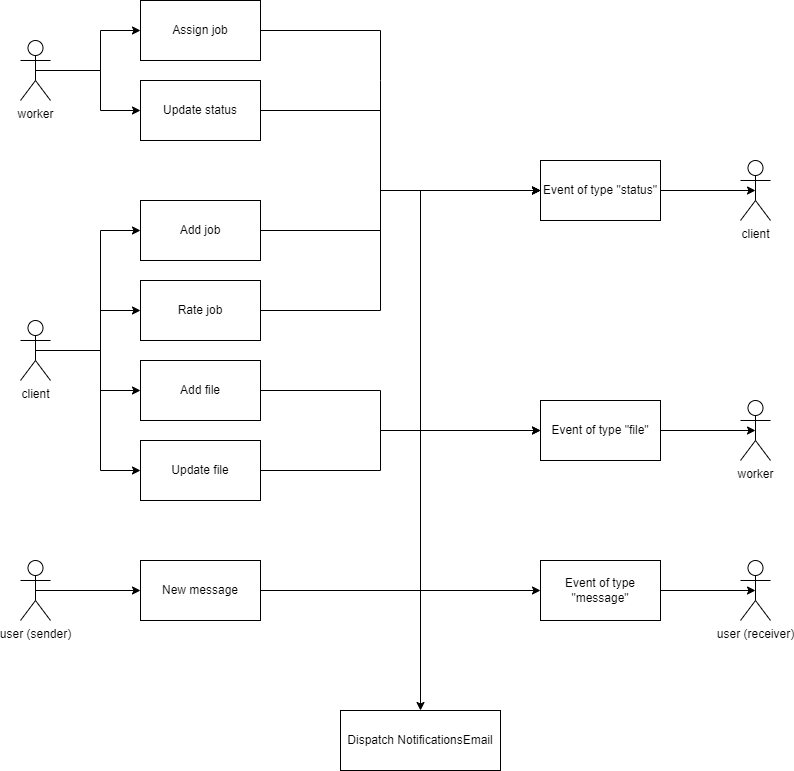

The diagram above was exported from draw.io. Its source (the exported page's mxGraphModel, read from the mxfile embedded in the PNG):
<mxGraphModel dx="2062" dy="1217" grid="1" gridSize="10" guides="1" tooltips="1" connect="1" arrows="1" fold="1" page="1" pageScale="1" pageWidth="850" pageHeight="1100" math="0" shadow="0">
  <root>
    <mxCell id="0" />
    <mxCell id="1" parent="0" />
    <mxCell id="j9xGND9SXiZxD50vE05Z-17" style="edgeStyle=orthogonalEdgeStyle;rounded=0;orthogonalLoop=1;jettySize=auto;html=1;exitX=0.5;exitY=0.5;exitDx=0;exitDy=0;exitPerimeter=0;entryX=0;entryY=0.5;entryDx=0;entryDy=0;" parent="1" source="zXY7Ys62ZL8aWyL0C9YG-2" target="j9xGND9SXiZxD50vE05Z-11" edge="1">
      <mxGeometry relative="1" as="geometry">
        <Array as="points">
          <mxPoint x="120" y="80" />
          <mxPoint x="120" y="120" />
        </Array>
      </mxGeometry>
    </mxCell>
    <mxCell id="zXY7Ys62ZL8aWyL0C9YG-2" value="worker" style="shape=umlActor;verticalLabelPosition=bottom;verticalAlign=top;html=1;outlineConnect=0;" parent="1" vertex="1">
      <mxGeometry x="40" y="50" width="30" height="60" as="geometry" />
    </mxCell>
    <mxCell id="j9xGND9SXiZxD50vE05Z-29" style="edgeStyle=orthogonalEdgeStyle;rounded=0;orthogonalLoop=1;jettySize=auto;html=1;exitX=1;exitY=0.5;exitDx=0;exitDy=0;entryX=0.5;entryY=0.5;entryDx=0;entryDy=0;entryPerimeter=0;" parent="1" source="zXY7Ys62ZL8aWyL0C9YG-8" target="j9xGND9SXiZxD50vE05Z-28" edge="1">
      <mxGeometry relative="1" as="geometry" />
    </mxCell>
    <mxCell id="zXY7Ys62ZL8aWyL0C9YG-8" value="Event of type &quot;status&quot;" style="rounded=0;whiteSpace=wrap;html=1;" parent="1" vertex="1">
      <mxGeometry x="560" y="170" width="120" height="60" as="geometry" />
    </mxCell>
    <mxCell id="j9xGND9SXiZxD50vE05Z-2" value="Dispatch NotificationsEmail" style="rounded=0;whiteSpace=wrap;html=1;" parent="1" vertex="1">
      <mxGeometry x="360" y="720" width="160" height="60" as="geometry" />
    </mxCell>
    <mxCell id="j9xGND9SXiZxD50vE05Z-18" style="edgeStyle=orthogonalEdgeStyle;rounded=0;orthogonalLoop=1;jettySize=auto;html=1;exitX=0.5;exitY=0.5;exitDx=0;exitDy=0;exitPerimeter=0;entryX=0;entryY=0.5;entryDx=0;entryDy=0;" parent="1" source="j9xGND9SXiZxD50vE05Z-3" target="j9xGND9SXiZxD50vE05Z-12" edge="1">
      <mxGeometry relative="1" as="geometry">
        <Array as="points">
          <mxPoint x="120" y="360" />
          <mxPoint x="120" y="400" />
        </Array>
      </mxGeometry>
    </mxCell>
    <mxCell id="j9xGND9SXiZxD50vE05Z-3" value="client&lt;br&gt;" style="shape=umlActor;verticalLabelPosition=bottom;verticalAlign=top;html=1;outlineConnect=0;" parent="1" vertex="1">
      <mxGeometry x="40" y="330" width="30" height="60" as="geometry" />
    </mxCell>
    <mxCell id="j9xGND9SXiZxD50vE05Z-33" style="edgeStyle=orthogonalEdgeStyle;rounded=0;orthogonalLoop=1;jettySize=auto;html=1;exitX=1;exitY=0.5;exitDx=0;exitDy=0;entryX=0.5;entryY=0.5;entryDx=0;entryDy=0;entryPerimeter=0;" parent="1" source="j9xGND9SXiZxD50vE05Z-6" target="j9xGND9SXiZxD50vE05Z-32" edge="1">
      <mxGeometry relative="1" as="geometry" />
    </mxCell>
    <mxCell id="j9xGND9SXiZxD50vE05Z-6" value="Event of type &quot;message&quot;" style="rounded=0;whiteSpace=wrap;html=1;" parent="1" vertex="1">
      <mxGeometry x="560" y="570" width="120" height="60" as="geometry" />
    </mxCell>
    <mxCell id="j9xGND9SXiZxD50vE05Z-22" style="edgeStyle=orthogonalEdgeStyle;rounded=0;orthogonalLoop=1;jettySize=auto;html=1;exitX=1;exitY=0.5;exitDx=0;exitDy=0;entryX=0;entryY=0.5;entryDx=0;entryDy=0;" parent="1" source="j9xGND9SXiZxD50vE05Z-11" target="zXY7Ys62ZL8aWyL0C9YG-8" edge="1">
      <mxGeometry relative="1" as="geometry">
        <Array as="points">
          <mxPoint x="400" y="120" />
          <mxPoint x="400" y="200" />
        </Array>
      </mxGeometry>
    </mxCell>
    <mxCell id="j9xGND9SXiZxD50vE05Z-11" value="Update status" style="rounded=0;whiteSpace=wrap;html=1;" parent="1" vertex="1">
      <mxGeometry x="160" y="90" width="120" height="60" as="geometry" />
    </mxCell>
    <mxCell id="j9xGND9SXiZxD50vE05Z-23" style="edgeStyle=orthogonalEdgeStyle;rounded=0;orthogonalLoop=1;jettySize=auto;html=1;exitX=1;exitY=0.5;exitDx=0;exitDy=0;entryX=0;entryY=0.5;entryDx=0;entryDy=0;" parent="1" source="j9xGND9SXiZxD50vE05Z-12" target="j9xGND9SXiZxD50vE05Z-21" edge="1">
      <mxGeometry relative="1" as="geometry">
        <Array as="points">
          <mxPoint x="400" y="400" />
          <mxPoint x="400" y="440" />
        </Array>
      </mxGeometry>
    </mxCell>
    <mxCell id="j9xGND9SXiZxD50vE05Z-12" value="Add file" style="rounded=0;whiteSpace=wrap;html=1;" parent="1" vertex="1">
      <mxGeometry x="160" y="370" width="120" height="60" as="geometry" />
    </mxCell>
    <mxCell id="j9xGND9SXiZxD50vE05Z-20" style="edgeStyle=orthogonalEdgeStyle;rounded=0;orthogonalLoop=1;jettySize=auto;html=1;exitX=0.5;exitY=0.5;exitDx=0;exitDy=0;exitPerimeter=0;entryX=0;entryY=0.5;entryDx=0;entryDy=0;" parent="1" source="j9xGND9SXiZxD50vE05Z-13" target="j9xGND9SXiZxD50vE05Z-19" edge="1">
      <mxGeometry relative="1" as="geometry" />
    </mxCell>
    <mxCell id="j9xGND9SXiZxD50vE05Z-13" value="user (sender)" style="shape=umlActor;verticalLabelPosition=bottom;verticalAlign=top;html=1;outlineConnect=0;" parent="1" vertex="1">
      <mxGeometry x="40" y="570" width="30" height="60" as="geometry" />
    </mxCell>
    <mxCell id="j9xGND9SXiZxD50vE05Z-24" style="edgeStyle=orthogonalEdgeStyle;rounded=0;orthogonalLoop=1;jettySize=auto;html=1;exitX=1;exitY=0.5;exitDx=0;exitDy=0;entryX=0;entryY=0.5;entryDx=0;entryDy=0;" parent="1" source="j9xGND9SXiZxD50vE05Z-19" target="j9xGND9SXiZxD50vE05Z-6" edge="1">
      <mxGeometry relative="1" as="geometry" />
    </mxCell>
    <mxCell id="j9xGND9SXiZxD50vE05Z-19" value="New message" style="rounded=0;whiteSpace=wrap;html=1;" parent="1" vertex="1">
      <mxGeometry x="160" y="570" width="120" height="60" as="geometry" />
    </mxCell>
    <mxCell id="j9xGND9SXiZxD50vE05Z-31" style="edgeStyle=orthogonalEdgeStyle;rounded=0;orthogonalLoop=1;jettySize=auto;html=1;exitX=1;exitY=0.5;exitDx=0;exitDy=0;entryX=0.5;entryY=0.5;entryDx=0;entryDy=0;entryPerimeter=0;" parent="1" source="j9xGND9SXiZxD50vE05Z-21" target="j9xGND9SXiZxD50vE05Z-30" edge="1">
      <mxGeometry relative="1" as="geometry" />
    </mxCell>
    <mxCell id="j9xGND9SXiZxD50vE05Z-21" value="Event of type &quot;file&quot;" style="rounded=0;whiteSpace=wrap;html=1;" parent="1" vertex="1">
      <mxGeometry x="560" y="410" width="120" height="60" as="geometry" />
    </mxCell>
    <mxCell id="j9xGND9SXiZxD50vE05Z-28" value="client&lt;br&gt;" style="shape=umlActor;verticalLabelPosition=bottom;verticalAlign=top;html=1;outlineConnect=0;" parent="1" vertex="1">
      <mxGeometry x="760" y="170" width="30" height="60" as="geometry" />
    </mxCell>
    <mxCell id="j9xGND9SXiZxD50vE05Z-30" value="worker" style="shape=umlActor;verticalLabelPosition=bottom;verticalAlign=top;html=1;outlineConnect=0;" parent="1" vertex="1">
      <mxGeometry x="760" y="410" width="30" height="60" as="geometry" />
    </mxCell>
    <mxCell id="j9xGND9SXiZxD50vE05Z-32" value="user (receiver)" style="shape=umlActor;verticalLabelPosition=bottom;verticalAlign=top;html=1;outlineConnect=0;" parent="1" vertex="1">
      <mxGeometry x="760" y="570" width="30" height="60" as="geometry" />
    </mxCell>
    <mxCell id="_GVddoAONV7fu50ydyXD-1" value="Update file" style="rounded=0;whiteSpace=wrap;html=1;" parent="1" vertex="1">
      <mxGeometry x="160" y="450" width="120" height="60" as="geometry" />
    </mxCell>
    <mxCell id="_GVddoAONV7fu50ydyXD-2" style="edgeStyle=orthogonalEdgeStyle;rounded=0;orthogonalLoop=1;jettySize=auto;html=1;exitX=0.5;exitY=0.5;exitDx=0;exitDy=0;exitPerimeter=0;entryX=0;entryY=0.5;entryDx=0;entryDy=0;" parent="1" source="j9xGND9SXiZxD50vE05Z-3" target="_GVddoAONV7fu50ydyXD-1" edge="1">
      <mxGeometry relative="1" as="geometry">
        <mxPoint x="65" y="530" as="sourcePoint" />
        <mxPoint x="170" y="470" as="targetPoint" />
        <Array as="points">
          <mxPoint x="120" y="360" />
          <mxPoint x="120" y="480" />
        </Array>
      </mxGeometry>
    </mxCell>
    <mxCell id="_GVddoAONV7fu50ydyXD-3" value="Add job" style="rounded=0;whiteSpace=wrap;html=1;" parent="1" vertex="1">
      <mxGeometry x="160" y="210" width="120" height="60" as="geometry" />
    </mxCell>
    <mxCell id="_GVddoAONV7fu50ydyXD-4" value="" style="endArrow=classic;html=1;rounded=0;entryX=0;entryY=0.5;entryDx=0;entryDy=0;exitX=1;exitY=0.5;exitDx=0;exitDy=0;" parent="1" source="_GVddoAONV7fu50ydyXD-3" target="zXY7Ys62ZL8aWyL0C9YG-8" edge="1">
      <mxGeometry width="50" height="50" relative="1" as="geometry">
        <mxPoint x="820" y="440" as="sourcePoint" />
        <mxPoint x="870" y="390" as="targetPoint" />
        <Array as="points">
          <mxPoint x="400" y="240" />
          <mxPoint x="400" y="200" />
        </Array>
      </mxGeometry>
    </mxCell>
    <mxCell id="_GVddoAONV7fu50ydyXD-5" value="Assign job" style="rounded=0;whiteSpace=wrap;html=1;" parent="1" vertex="1">
      <mxGeometry x="160" y="10" width="120" height="60" as="geometry" />
    </mxCell>
    <mxCell id="_GVddoAONV7fu50ydyXD-6" value="Rate job" style="rounded=0;whiteSpace=wrap;html=1;" parent="1" vertex="1">
      <mxGeometry x="160" y="290" width="120" height="60" as="geometry" />
    </mxCell>
    <mxCell id="_GVddoAONV7fu50ydyXD-8" value="" style="endArrow=classic;html=1;rounded=0;entryX=0;entryY=0.5;entryDx=0;entryDy=0;exitX=0.5;exitY=0.5;exitDx=0;exitDy=0;exitPerimeter=0;" parent="1" source="j9xGND9SXiZxD50vE05Z-3" target="_GVddoAONV7fu50ydyXD-6" edge="1">
      <mxGeometry width="50" height="50" relative="1" as="geometry">
        <mxPoint x="820" y="440" as="sourcePoint" />
        <mxPoint x="870" y="390" as="targetPoint" />
        <Array as="points">
          <mxPoint x="120" y="360" />
          <mxPoint x="120" y="320" />
        </Array>
      </mxGeometry>
    </mxCell>
    <mxCell id="_GVddoAONV7fu50ydyXD-9" value="" style="endArrow=classic;html=1;rounded=0;entryX=0;entryY=0.5;entryDx=0;entryDy=0;" parent="1" source="j9xGND9SXiZxD50vE05Z-3" target="_GVddoAONV7fu50ydyXD-3" edge="1">
      <mxGeometry width="50" height="50" relative="1" as="geometry">
        <mxPoint x="65" y="530" as="sourcePoint" />
        <mxPoint x="170" y="370" as="targetPoint" />
        <Array as="points">
          <mxPoint x="120" y="360" />
          <mxPoint x="120" y="240" />
        </Array>
      </mxGeometry>
    </mxCell>
    <mxCell id="_GVddoAONV7fu50ydyXD-12" value="" style="endArrow=classic;html=1;rounded=0;entryX=0;entryY=0.5;entryDx=0;entryDy=0;exitX=0.5;exitY=0.5;exitDx=0;exitDy=0;exitPerimeter=0;" parent="1" source="zXY7Ys62ZL8aWyL0C9YG-2" target="_GVddoAONV7fu50ydyXD-5" edge="1">
      <mxGeometry width="50" height="50" relative="1" as="geometry">
        <mxPoint x="820" y="440" as="sourcePoint" />
        <mxPoint x="870" y="390" as="targetPoint" />
        <Array as="points">
          <mxPoint x="120" y="80" />
          <mxPoint x="120" y="40" />
        </Array>
      </mxGeometry>
    </mxCell>
    <mxCell id="_GVddoAONV7fu50ydyXD-15" value="" style="endArrow=classic;html=1;rounded=0;entryX=0;entryY=0.5;entryDx=0;entryDy=0;exitX=1;exitY=0.5;exitDx=0;exitDy=0;" parent="1" source="_GVddoAONV7fu50ydyXD-1" target="j9xGND9SXiZxD50vE05Z-21" edge="1">
      <mxGeometry width="50" height="50" relative="1" as="geometry">
        <mxPoint x="820" y="440" as="sourcePoint" />
        <mxPoint x="870" y="390" as="targetPoint" />
        <Array as="points">
          <mxPoint x="400" y="480" />
          <mxPoint x="400" y="440" />
        </Array>
      </mxGeometry>
    </mxCell>
    <mxCell id="_GVddoAONV7fu50ydyXD-16" value="" style="endArrow=classic;html=1;rounded=0;entryX=0;entryY=0.5;entryDx=0;entryDy=0;exitX=1;exitY=0.5;exitDx=0;exitDy=0;" parent="1" source="_GVddoAONV7fu50ydyXD-5" target="zXY7Ys62ZL8aWyL0C9YG-8" edge="1">
      <mxGeometry width="50" height="50" relative="1" as="geometry">
        <mxPoint x="820" y="440" as="sourcePoint" />
        <mxPoint x="870" y="390" as="targetPoint" />
        <Array as="points">
          <mxPoint x="400" y="40" />
          <mxPoint x="400" y="90" />
          <mxPoint x="400" y="200" />
        </Array>
      </mxGeometry>
    </mxCell>
    <mxCell id="_GVddoAONV7fu50ydyXD-17" value="" style="endArrow=classic;html=1;rounded=0;entryX=0;entryY=0.5;entryDx=0;entryDy=0;exitX=1;exitY=0.5;exitDx=0;exitDy=0;" parent="1" source="_GVddoAONV7fu50ydyXD-6" target="zXY7Ys62ZL8aWyL0C9YG-8" edge="1">
      <mxGeometry width="50" height="50" relative="1" as="geometry">
        <mxPoint x="820" y="440" as="sourcePoint" />
        <mxPoint x="540" y="230" as="targetPoint" />
        <Array as="points">
          <mxPoint x="400" y="320" />
          <mxPoint x="400" y="200" />
        </Array>
      </mxGeometry>
    </mxCell>
    <mxCell id="_GVddoAONV7fu50ydyXD-18" value="" style="endArrow=classic;html=1;rounded=0;entryX=0.5;entryY=0;entryDx=0;entryDy=0;" parent="1" target="j9xGND9SXiZxD50vE05Z-2" edge="1">
      <mxGeometry width="50" height="50" relative="1" as="geometry">
        <mxPoint x="440" y="200" as="sourcePoint" />
        <mxPoint x="870" y="390" as="targetPoint" />
      </mxGeometry>
    </mxCell>
  </root>
</mxGraphModel>